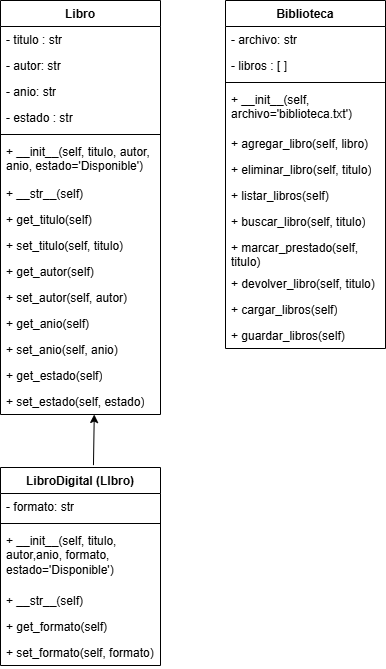

The diagram above was exported from draw.io. Its source (the exported page's mxGraphModel, read from the mxfile embedded in the PNG):
<mxGraphModel dx="508" dy="355" grid="1" gridSize="10" guides="1" tooltips="1" connect="1" arrows="1" fold="1" page="1" pageScale="1" pageWidth="850" pageHeight="1100" math="0" shadow="0">
  <root>
    <mxCell id="0" />
    <mxCell id="1" parent="0" />
    <mxCell id="2" value="Libro" style="swimlane;fontStyle=1;align=center;verticalAlign=top;childLayout=stackLayout;horizontal=1;startSize=26;horizontalStack=0;resizeParent=1;resizeParentMax=0;resizeLast=0;collapsible=1;marginBottom=0;whiteSpace=wrap;html=1;" parent="1" vertex="1">
      <mxGeometry x="40" y="40" width="160" height="414" as="geometry" />
    </mxCell>
    <mxCell id="3" value="- titulo : str" style="text;strokeColor=none;fillColor=none;align=left;verticalAlign=top;spacingLeft=4;spacingRight=4;overflow=hidden;rotatable=0;points=[[0,0.5],[1,0.5]];portConstraint=eastwest;whiteSpace=wrap;html=1;" parent="2" vertex="1">
      <mxGeometry y="26" width="160" height="26" as="geometry" />
    </mxCell>
    <mxCell id="12" value="- autor: str" style="text;strokeColor=none;fillColor=none;align=left;verticalAlign=top;spacingLeft=4;spacingRight=4;overflow=hidden;rotatable=0;points=[[0,0.5],[1,0.5]];portConstraint=eastwest;whiteSpace=wrap;html=1;" parent="2" vertex="1">
      <mxGeometry y="52" width="160" height="26" as="geometry" />
    </mxCell>
    <mxCell id="11" value="- anio: str" style="text;strokeColor=none;fillColor=none;align=left;verticalAlign=top;spacingLeft=4;spacingRight=4;overflow=hidden;rotatable=0;points=[[0,0.5],[1,0.5]];portConstraint=eastwest;whiteSpace=wrap;html=1;" parent="2" vertex="1">
      <mxGeometry y="78" width="160" height="26" as="geometry" />
    </mxCell>
    <mxCell id="10" value="- estado : str" style="text;strokeColor=none;fillColor=none;align=left;verticalAlign=top;spacingLeft=4;spacingRight=4;overflow=hidden;rotatable=0;points=[[0,0.5],[1,0.5]];portConstraint=eastwest;whiteSpace=wrap;html=1;" parent="2" vertex="1">
      <mxGeometry y="104" width="160" height="26" as="geometry" />
    </mxCell>
    <mxCell id="4" value="" style="line;strokeWidth=1;fillColor=none;align=left;verticalAlign=middle;spacingTop=-1;spacingLeft=3;spacingRight=3;rotatable=0;labelPosition=right;points=[];portConstraint=eastwest;strokeColor=inherit;" parent="2" vertex="1">
      <mxGeometry y="130" width="160" height="8" as="geometry" />
    </mxCell>
    <mxCell id="5" value="+ __init__(self, titulo, autor, anio, estado='Disponible')" style="text;strokeColor=none;fillColor=none;align=left;verticalAlign=top;spacingLeft=4;spacingRight=4;overflow=hidden;rotatable=0;points=[[0,0.5],[1,0.5]];portConstraint=eastwest;whiteSpace=wrap;html=1;" parent="2" vertex="1">
      <mxGeometry y="138" width="160" height="42" as="geometry" />
    </mxCell>
    <mxCell id="21" value="+ __str__(self)" style="text;strokeColor=none;fillColor=none;align=left;verticalAlign=top;spacingLeft=4;spacingRight=4;overflow=hidden;rotatable=0;points=[[0,0.5],[1,0.5]];portConstraint=eastwest;whiteSpace=wrap;html=1;" parent="2" vertex="1">
      <mxGeometry y="180" width="160" height="26" as="geometry" />
    </mxCell>
    <mxCell id="20" value="+ get_titulo(self)" style="text;strokeColor=none;fillColor=none;align=left;verticalAlign=top;spacingLeft=4;spacingRight=4;overflow=hidden;rotatable=0;points=[[0,0.5],[1,0.5]];portConstraint=eastwest;whiteSpace=wrap;html=1;" parent="2" vertex="1">
      <mxGeometry y="206" width="160" height="26" as="geometry" />
    </mxCell>
    <mxCell id="19" value="+ set_titulo(self, titulo)" style="text;strokeColor=none;fillColor=none;align=left;verticalAlign=top;spacingLeft=4;spacingRight=4;overflow=hidden;rotatable=0;points=[[0,0.5],[1,0.5]];portConstraint=eastwest;whiteSpace=wrap;html=1;" parent="2" vertex="1">
      <mxGeometry y="232" width="160" height="26" as="geometry" />
    </mxCell>
    <mxCell id="18" value="+ get_autor(self)" style="text;strokeColor=none;fillColor=none;align=left;verticalAlign=top;spacingLeft=4;spacingRight=4;overflow=hidden;rotatable=0;points=[[0,0.5],[1,0.5]];portConstraint=eastwest;whiteSpace=wrap;html=1;" parent="2" vertex="1">
      <mxGeometry y="258" width="160" height="26" as="geometry" />
    </mxCell>
    <mxCell id="17" value="+ set_autor(self, autor)" style="text;strokeColor=none;fillColor=none;align=left;verticalAlign=top;spacingLeft=4;spacingRight=4;overflow=hidden;rotatable=0;points=[[0,0.5],[1,0.5]];portConstraint=eastwest;whiteSpace=wrap;html=1;" parent="2" vertex="1">
      <mxGeometry y="284" width="160" height="26" as="geometry" />
    </mxCell>
    <mxCell id="16" value="+ get_anio(self)" style="text;strokeColor=none;fillColor=none;align=left;verticalAlign=top;spacingLeft=4;spacingRight=4;overflow=hidden;rotatable=0;points=[[0,0.5],[1,0.5]];portConstraint=eastwest;whiteSpace=wrap;html=1;" parent="2" vertex="1">
      <mxGeometry y="310" width="160" height="26" as="geometry" />
    </mxCell>
    <mxCell id="15" value="+ set_anio(self, anio)" style="text;strokeColor=none;fillColor=none;align=left;verticalAlign=top;spacingLeft=4;spacingRight=4;overflow=hidden;rotatable=0;points=[[0,0.5],[1,0.5]];portConstraint=eastwest;whiteSpace=wrap;html=1;" parent="2" vertex="1">
      <mxGeometry y="336" width="160" height="26" as="geometry" />
    </mxCell>
    <mxCell id="14" value="+ get_estado(self)" style="text;strokeColor=none;fillColor=none;align=left;verticalAlign=top;spacingLeft=4;spacingRight=4;overflow=hidden;rotatable=0;points=[[0,0.5],[1,0.5]];portConstraint=eastwest;whiteSpace=wrap;html=1;" parent="2" vertex="1">
      <mxGeometry y="362" width="160" height="26" as="geometry" />
    </mxCell>
    <mxCell id="22" value="+ set_estado(self, estado)" style="text;strokeColor=none;fillColor=none;align=left;verticalAlign=top;spacingLeft=4;spacingRight=4;overflow=hidden;rotatable=0;points=[[0,0.5],[1,0.5]];portConstraint=eastwest;whiteSpace=wrap;html=1;" parent="2" vertex="1">
      <mxGeometry y="388" width="160" height="26" as="geometry" />
    </mxCell>
    <mxCell id="6" value="Biblioteca" style="swimlane;fontStyle=1;align=center;verticalAlign=top;childLayout=stackLayout;horizontal=1;startSize=26;horizontalStack=0;resizeParent=1;resizeParentMax=0;resizeLast=0;collapsible=1;marginBottom=0;whiteSpace=wrap;html=1;" parent="1" vertex="1">
      <mxGeometry x="265" y="40" width="160" height="348" as="geometry" />
    </mxCell>
    <mxCell id="7" value="- archivo: str" style="text;strokeColor=none;fillColor=none;align=left;verticalAlign=top;spacingLeft=4;spacingRight=4;overflow=hidden;rotatable=0;points=[[0,0.5],[1,0.5]];portConstraint=eastwest;whiteSpace=wrap;html=1;" parent="6" vertex="1">
      <mxGeometry y="26" width="160" height="26" as="geometry" />
    </mxCell>
    <mxCell id="28" value="- libros : [ ]" style="text;strokeColor=none;fillColor=none;align=left;verticalAlign=top;spacingLeft=4;spacingRight=4;overflow=hidden;rotatable=0;points=[[0,0.5],[1,0.5]];portConstraint=eastwest;whiteSpace=wrap;html=1;" parent="6" vertex="1">
      <mxGeometry y="52" width="160" height="26" as="geometry" />
    </mxCell>
    <mxCell id="8" value="" style="line;strokeWidth=1;fillColor=none;align=left;verticalAlign=middle;spacingTop=-1;spacingLeft=3;spacingRight=3;rotatable=0;labelPosition=right;points=[];portConstraint=eastwest;strokeColor=inherit;" parent="6" vertex="1">
      <mxGeometry y="78" width="160" height="8" as="geometry" />
    </mxCell>
    <mxCell id="9" value="+&amp;nbsp;__init__(self, archivo='biblioteca.txt')" style="text;strokeColor=none;fillColor=none;align=left;verticalAlign=top;spacingLeft=4;spacingRight=4;overflow=hidden;rotatable=0;points=[[0,0.5],[1,0.5]];portConstraint=eastwest;whiteSpace=wrap;html=1;" parent="6" vertex="1">
      <mxGeometry y="86" width="160" height="44" as="geometry" />
    </mxCell>
    <mxCell id="36" value="+&amp;nbsp;agregar_libro(self, libro)" style="text;strokeColor=none;fillColor=none;align=left;verticalAlign=top;spacingLeft=4;spacingRight=4;overflow=hidden;rotatable=0;points=[[0,0.5],[1,0.5]];portConstraint=eastwest;whiteSpace=wrap;html=1;" parent="6" vertex="1">
      <mxGeometry y="130" width="160" height="26" as="geometry" />
    </mxCell>
    <mxCell id="35" value="+&amp;nbsp;eliminar_libro(self, titulo)" style="text;strokeColor=none;fillColor=none;align=left;verticalAlign=top;spacingLeft=4;spacingRight=4;overflow=hidden;rotatable=0;points=[[0,0.5],[1,0.5]];portConstraint=eastwest;whiteSpace=wrap;html=1;" parent="6" vertex="1">
      <mxGeometry y="156" width="160" height="26" as="geometry" />
    </mxCell>
    <mxCell id="34" value="+&amp;nbsp;listar_libros(self)" style="text;strokeColor=none;fillColor=none;align=left;verticalAlign=top;spacingLeft=4;spacingRight=4;overflow=hidden;rotatable=0;points=[[0,0.5],[1,0.5]];portConstraint=eastwest;whiteSpace=wrap;html=1;" parent="6" vertex="1">
      <mxGeometry y="182" width="160" height="26" as="geometry" />
    </mxCell>
    <mxCell id="33" value="+&amp;nbsp;buscar_libro(self, titulo)" style="text;strokeColor=none;fillColor=none;align=left;verticalAlign=top;spacingLeft=4;spacingRight=4;overflow=hidden;rotatable=0;points=[[0,0.5],[1,0.5]];portConstraint=eastwest;whiteSpace=wrap;html=1;" parent="6" vertex="1">
      <mxGeometry y="208" width="160" height="26" as="geometry" />
    </mxCell>
    <mxCell id="32" value="+&amp;nbsp;marcar_prestado(self, titulo)" style="text;strokeColor=none;fillColor=none;align=left;verticalAlign=top;spacingLeft=4;spacingRight=4;overflow=hidden;rotatable=0;points=[[0,0.5],[1,0.5]];portConstraint=eastwest;whiteSpace=wrap;html=1;" parent="6" vertex="1">
      <mxGeometry y="234" width="160" height="36" as="geometry" />
    </mxCell>
    <mxCell id="31" value="+&amp;nbsp;devolver_libro(self, titulo)" style="text;strokeColor=none;fillColor=none;align=left;verticalAlign=top;spacingLeft=4;spacingRight=4;overflow=hidden;rotatable=0;points=[[0,0.5],[1,0.5]];portConstraint=eastwest;whiteSpace=wrap;html=1;" parent="6" vertex="1">
      <mxGeometry y="270" width="160" height="26" as="geometry" />
    </mxCell>
    <mxCell id="30" value="+&amp;nbsp;cargar_libros(self)" style="text;strokeColor=none;fillColor=none;align=left;verticalAlign=top;spacingLeft=4;spacingRight=4;overflow=hidden;rotatable=0;points=[[0,0.5],[1,0.5]];portConstraint=eastwest;whiteSpace=wrap;html=1;" parent="6" vertex="1">
      <mxGeometry y="296" width="160" height="26" as="geometry" />
    </mxCell>
    <mxCell id="29" value="+&amp;nbsp;guardar_libros(self)" style="text;strokeColor=none;fillColor=none;align=left;verticalAlign=top;spacingLeft=4;spacingRight=4;overflow=hidden;rotatable=0;points=[[0,0.5],[1,0.5]];portConstraint=eastwest;whiteSpace=wrap;html=1;" parent="6" vertex="1">
      <mxGeometry y="322" width="160" height="26" as="geometry" />
    </mxCell>
    <mxCell id="23" value="LibroDigital (LIbro)" style="swimlane;fontStyle=1;align=center;verticalAlign=top;childLayout=stackLayout;horizontal=1;startSize=26;horizontalStack=0;resizeParent=1;resizeParentMax=0;resizeLast=0;collapsible=1;marginBottom=0;whiteSpace=wrap;html=1;" parent="1" vertex="1">
      <mxGeometry x="40" y="507" width="160" height="198" as="geometry" />
    </mxCell>
    <mxCell id="24" value="- formato: str" style="text;strokeColor=none;fillColor=none;align=left;verticalAlign=top;spacingLeft=4;spacingRight=4;overflow=hidden;rotatable=0;points=[[0,0.5],[1,0.5]];portConstraint=eastwest;whiteSpace=wrap;html=1;" parent="23" vertex="1">
      <mxGeometry y="26" width="160" height="26" as="geometry" />
    </mxCell>
    <mxCell id="25" value="" style="line;strokeWidth=1;fillColor=none;align=left;verticalAlign=middle;spacingTop=-1;spacingLeft=3;spacingRight=3;rotatable=0;labelPosition=right;points=[];portConstraint=eastwest;strokeColor=inherit;" parent="23" vertex="1">
      <mxGeometry y="52" width="160" height="8" as="geometry" />
    </mxCell>
    <mxCell id="26" value="+&amp;nbsp;__init__(self, titulo, autor,anio, formato, estado='Disponible')" style="text;strokeColor=none;fillColor=none;align=left;verticalAlign=top;spacingLeft=4;spacingRight=4;overflow=hidden;rotatable=0;points=[[0,0.5],[1,0.5]];portConstraint=eastwest;whiteSpace=wrap;html=1;" parent="23" vertex="1">
      <mxGeometry y="60" width="160" height="60" as="geometry" />
    </mxCell>
    <mxCell id="39" value="+ __str__(self)" style="text;strokeColor=none;fillColor=none;align=left;verticalAlign=top;spacingLeft=4;spacingRight=4;overflow=hidden;rotatable=0;points=[[0,0.5],[1,0.5]];portConstraint=eastwest;whiteSpace=wrap;html=1;" parent="23" vertex="1">
      <mxGeometry y="120" width="160" height="26" as="geometry" />
    </mxCell>
    <mxCell id="38" value="+&amp;nbsp;get_formato(self)" style="text;strokeColor=none;fillColor=none;align=left;verticalAlign=top;spacingLeft=4;spacingRight=4;overflow=hidden;rotatable=0;points=[[0,0.5],[1,0.5]];portConstraint=eastwest;whiteSpace=wrap;html=1;" parent="23" vertex="1">
      <mxGeometry y="146" width="160" height="26" as="geometry" />
    </mxCell>
    <mxCell id="37" value="+&amp;nbsp;set_formato(self, formato)" style="text;strokeColor=none;fillColor=none;align=left;verticalAlign=top;spacingLeft=4;spacingRight=4;overflow=hidden;rotatable=0;points=[[0,0.5],[1,0.5]];portConstraint=eastwest;whiteSpace=wrap;html=1;" parent="23" vertex="1">
      <mxGeometry y="172" width="160" height="26" as="geometry" />
    </mxCell>
    <mxCell id="27" value="" style="endArrow=classic;html=1;entryX=0.586;entryY=1;entryDx=0;entryDy=0;entryPerimeter=0;exitX=0.581;exitY=-0.012;exitDx=0;exitDy=0;exitPerimeter=0;" parent="1" source="23" target="22" edge="1">
      <mxGeometry width="50" height="50" relative="1" as="geometry">
        <mxPoint x="240" y="580" as="sourcePoint" />
        <mxPoint x="290" y="530" as="targetPoint" />
      </mxGeometry>
    </mxCell>
  </root>
</mxGraphModel>